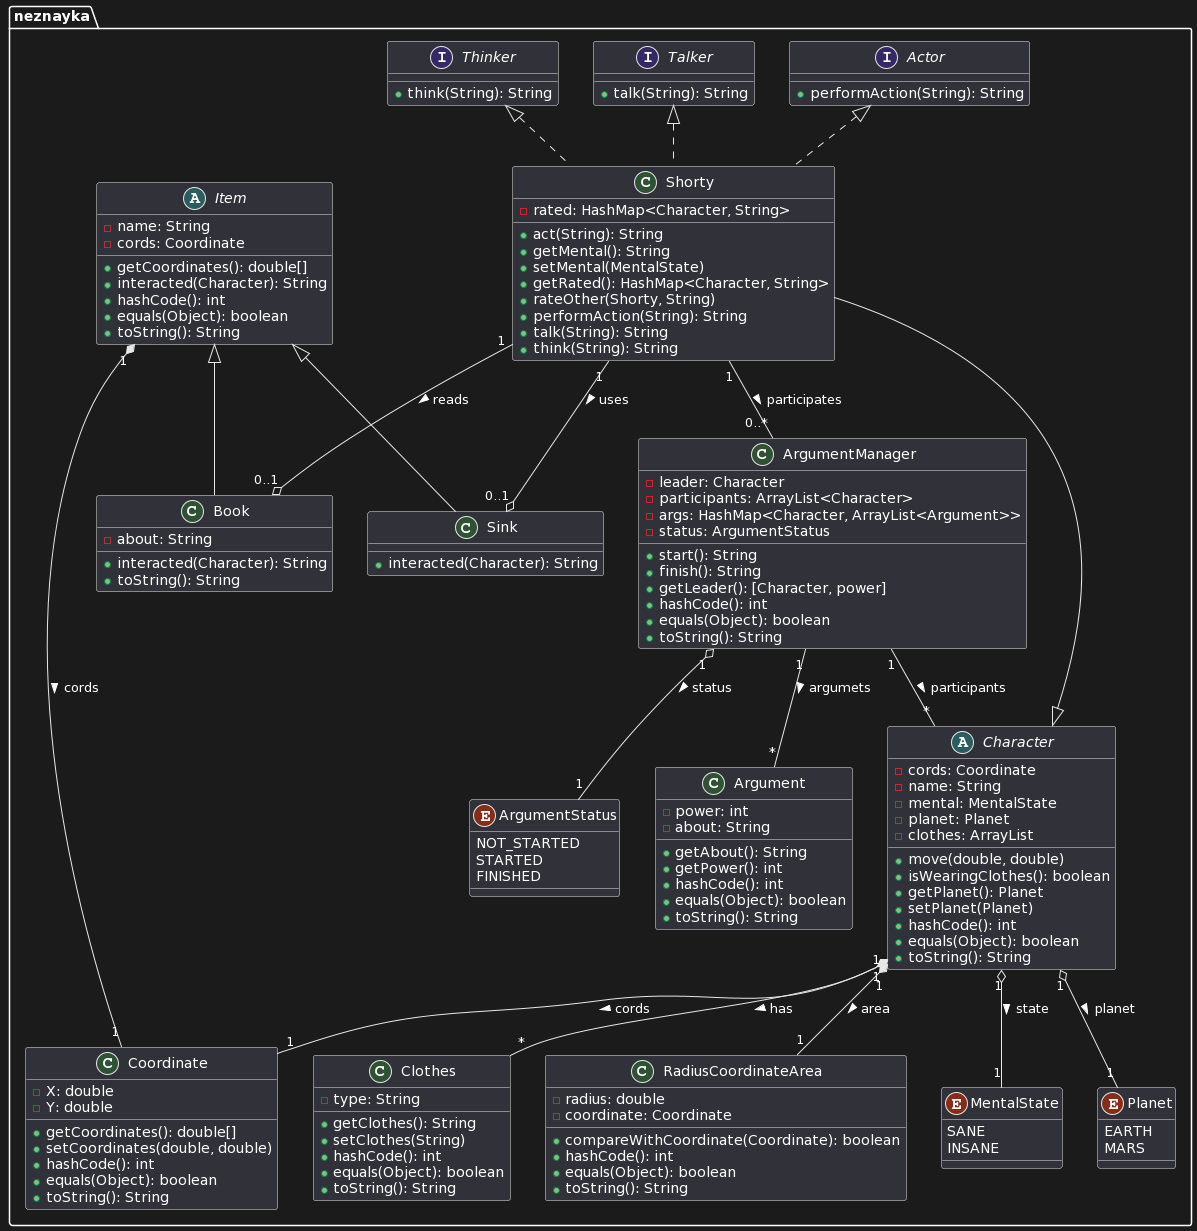

The diagram above was rendered by PlantUML. Its source (embedded in the PNG):
@startuml
package neznayka {

    interface Actor {
        + performAction(String): String
    }

    interface Talker {
        + talk(String): String
    }

    interface Thinker {
        + think(String): String
    }

    enum ArgumentStatus {
        NOT_STARTED
        STARTED
        FINISHED
    }

    enum MentalState {
        SANE
        INSANE
    }

    enum Planet {
        EARTH
        MARS
    }

    class Argument {
        - power: int
        - about: String
        + getAbout(): String
        + getPower(): int
        + hashCode(): int
        + equals(Object): boolean
        + toString(): String
    }

    class ArgumentManager {
        - leader: Character
        - participants: ArrayList<Character>
        - args: HashMap<Character, ArrayList<Argument>>
        - status: ArgumentStatus
        + start(): String
        + finish(): String
        + getLeader(): [Character, power]
        + hashCode(): int
        + equals(Object): boolean
        + toString(): String
    }

    abstract class Character {
        - cords: Coordinate
        - name: String
        - mental: MentalState
        - planet: Planet
        - clothes: ArrayList
        + move(double, double)
        + isWearingClothes(): boolean
        + getPlanet(): Planet
        + setPlanet(Planet)
        + hashCode(): int
        + equals(Object): boolean
        + toString(): String
    }

    class Clothes {
        - type: String
        + getClothes(): String
        + setClothes(String)
        + hashCode(): int
        + equals(Object): boolean
        + toString(): String
    }

    class Coordinate {
        - X: double
        - Y: double
        + getCoordinates(): double[]
        + setCoordinates(double, double)
        + hashCode(): int
        + equals(Object): boolean
        + toString(): String
    }

    class RadiusCoordinateArea {
        - radius: double
        - coordinate: Coordinate
        + compareWithCoordinate(Coordinate): boolean
        + hashCode(): int
        + equals(Object): boolean
        + toString(): String
    }

    abstract class Item {
        - name: String
        - cords: Coordinate
        + getCoordinates(): double[]
        + interacted(Character): String
        + hashCode(): int
        + equals(Object): boolean
        + toString(): String
    }

    class Shorty extends Character implements Thinker, Talker, Actor {
        - rated: HashMap<Character, String>
        + act(String): String
        + getMental(): String
        + setMental(MentalState)
        + getRated(): HashMap<Character, String>
        + rateOther(Shorty, String)
        + performAction(String): String
        + talk(String): String
        + think(String): String
    }

    class Sink extends Item {
        + interacted(Character): String
    }

    class Book extends Item {
        - about: String
        + interacted(Character): String
        + toString(): String
    }
}



Character "1" *-- "*" Clothes : has >
Character "1" o-- "1" MentalState : state >
Character "1" o-- "1" Planet : planet >
Character "1" *-- "1" Coordinate: cords >
Character "1" *-- "1" RadiusCoordinateArea: area >

ArgumentManager"1" -- "*" Character : participants >
ArgumentManager"1" -- "*" Argument : argumets >
ArgumentManager"1" o-- "1" ArgumentStatus: status >
Item"1" *-- "1" Coordinate: cords >

Shorty "1" -- "0..*" ArgumentManager: participates >
Shorty "1" --o "0..1" Sink : uses >
Shorty "1" --o "0..1" Book : reads >
@enduml